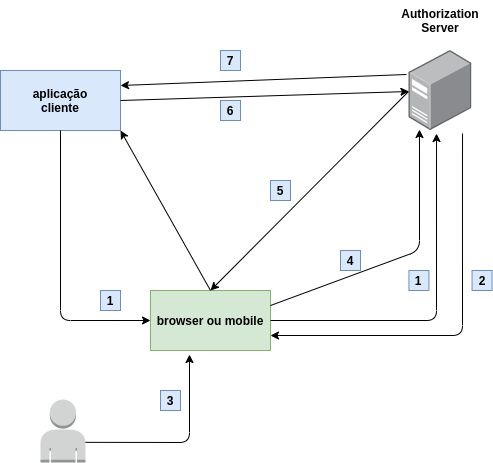

The diagram above was exported from draw.io. Its source (the exported page's mxGraphModel, read from the mxfile embedded in the PNG):
<mxGraphModel dx="1422" dy="833" grid="1" gridSize="10" guides="1" tooltips="1" connect="1" arrows="1" fold="1" page="1" pageScale="1" pageWidth="850" pageHeight="1100" math="0" shadow="0">
  <root>
    <mxCell id="KMTq1Q7tkVdMGngTE_qK-0" />
    <mxCell id="KMTq1Q7tkVdMGngTE_qK-1" parent="KMTq1Q7tkVdMGngTE_qK-0" />
    <mxCell id="KMTq1Q7tkVdMGngTE_qK-2" value="&lt;b&gt;aplicação&lt;br&gt;cliente&lt;/b&gt;" style="rounded=0;whiteSpace=wrap;html=1;fillColor=#dae8fc;strokeColor=#6c8ebf;" vertex="1" parent="KMTq1Q7tkVdMGngTE_qK-1">
      <mxGeometry x="130" y="190" width="120" height="60" as="geometry" />
    </mxCell>
    <mxCell id="KMTq1Q7tkVdMGngTE_qK-3" value="&lt;b&gt;browser ou mobile&lt;/b&gt;" style="rounded=0;whiteSpace=wrap;html=1;fillColor=#d5e8d4;strokeColor=#82b366;" vertex="1" parent="KMTq1Q7tkVdMGngTE_qK-1">
      <mxGeometry x="280" y="410" width="120" height="60" as="geometry" />
    </mxCell>
    <mxCell id="T6Svy6OH2CsyCVDMUX8M-0" value="" style="points=[];aspect=fixed;html=1;align=center;shadow=0;dashed=0;image;image=img/lib/allied_telesis/computer_and_terminals/Server_Desktop.svg;" vertex="1" parent="KMTq1Q7tkVdMGngTE_qK-1">
      <mxGeometry x="538.44" y="170" width="63.11" height="80" as="geometry" />
    </mxCell>
    <mxCell id="T6Svy6OH2CsyCVDMUX8M-1" value="Authorization&lt;br&gt;Server" style="text;html=1;strokeColor=none;fillColor=none;align=center;verticalAlign=middle;whiteSpace=wrap;rounded=0;fontStyle=1" vertex="1" parent="KMTq1Q7tkVdMGngTE_qK-1">
      <mxGeometry x="530" y="120" width="80" height="40" as="geometry" />
    </mxCell>
    <mxCell id="T6Svy6OH2CsyCVDMUX8M-2" value="" style="endArrow=classic;html=1;entryX=0.437;entryY=1.038;entryDx=0;entryDy=0;entryPerimeter=0;" edge="1" parent="KMTq1Q7tkVdMGngTE_qK-1" target="T6Svy6OH2CsyCVDMUX8M-0">
      <mxGeometry width="50" height="50" relative="1" as="geometry">
        <mxPoint x="400" y="440" as="sourcePoint" />
        <mxPoint x="450" y="390" as="targetPoint" />
        <Array as="points">
          <mxPoint x="566" y="440" />
        </Array>
      </mxGeometry>
    </mxCell>
    <mxCell id="T6Svy6OH2CsyCVDMUX8M-3" value="" style="endArrow=classic;html=1;exitX=0.849;exitY=1.038;exitDx=0;exitDy=0;exitPerimeter=0;entryX=1;entryY=0.75;entryDx=0;entryDy=0;" edge="1" parent="KMTq1Q7tkVdMGngTE_qK-1" source="T6Svy6OH2CsyCVDMUX8M-0" target="KMTq1Q7tkVdMGngTE_qK-3">
      <mxGeometry width="50" height="50" relative="1" as="geometry">
        <mxPoint x="400" y="440" as="sourcePoint" />
        <mxPoint x="450" y="390" as="targetPoint" />
        <Array as="points">
          <mxPoint x="592" y="455" />
        </Array>
      </mxGeometry>
    </mxCell>
    <mxCell id="T6Svy6OH2CsyCVDMUX8M-4" value="" style="outlineConnect=0;dashed=0;verticalLabelPosition=bottom;verticalAlign=top;align=center;html=1;shape=mxgraph.aws3.user;fillColor=#D2D3D3;gradientColor=none;" vertex="1" parent="KMTq1Q7tkVdMGngTE_qK-1">
      <mxGeometry x="170" y="519" width="45" height="63" as="geometry" />
    </mxCell>
    <mxCell id="T6Svy6OH2CsyCVDMUX8M-5" value="&lt;b&gt;1&lt;/b&gt;" style="text;html=1;strokeColor=#6c8ebf;fillColor=#dae8fc;align=center;verticalAlign=middle;whiteSpace=wrap;rounded=0;" vertex="1" parent="KMTq1Q7tkVdMGngTE_qK-1">
      <mxGeometry x="538.44" y="390" width="20" height="20" as="geometry" />
    </mxCell>
    <mxCell id="T6Svy6OH2CsyCVDMUX8M-6" value="&lt;b&gt;2&lt;/b&gt;" style="text;html=1;strokeColor=#6c8ebf;fillColor=#dae8fc;align=center;verticalAlign=middle;whiteSpace=wrap;rounded=0;" vertex="1" parent="KMTq1Q7tkVdMGngTE_qK-1">
      <mxGeometry x="601.55" y="390" width="20" height="20" as="geometry" />
    </mxCell>
    <mxCell id="T6Svy6OH2CsyCVDMUX8M-8" value="&lt;b&gt;3&lt;/b&gt;" style="text;html=1;strokeColor=#6c8ebf;fillColor=#dae8fc;align=center;verticalAlign=middle;whiteSpace=wrap;rounded=0;" vertex="1" parent="KMTq1Q7tkVdMGngTE_qK-1">
      <mxGeometry x="289.99999999999994" y="510" width="20" height="20" as="geometry" />
    </mxCell>
    <mxCell id="T6Svy6OH2CsyCVDMUX8M-9" value="" style="endArrow=classic;html=1;entryX=0.325;entryY=1.067;entryDx=0;entryDy=0;entryPerimeter=0;exitX=1;exitY=0.68;exitDx=0;exitDy=0;exitPerimeter=0;" edge="1" parent="KMTq1Q7tkVdMGngTE_qK-1" source="T6Svy6OH2CsyCVDMUX8M-4" target="KMTq1Q7tkVdMGngTE_qK-3">
      <mxGeometry width="50" height="50" relative="1" as="geometry">
        <mxPoint x="400" y="440" as="sourcePoint" />
        <mxPoint x="450" y="390" as="targetPoint" />
        <Array as="points">
          <mxPoint x="319" y="562" />
        </Array>
      </mxGeometry>
    </mxCell>
    <mxCell id="T6Svy6OH2CsyCVDMUX8M-10" value="" style="endArrow=classic;html=1;entryX=0.167;entryY=0.988;entryDx=0;entryDy=0;entryPerimeter=0;exitX=1;exitY=0.25;exitDx=0;exitDy=0;" edge="1" parent="KMTq1Q7tkVdMGngTE_qK-1" source="KMTq1Q7tkVdMGngTE_qK-3" target="T6Svy6OH2CsyCVDMUX8M-0">
      <mxGeometry width="50" height="50" relative="1" as="geometry">
        <mxPoint x="400" y="440" as="sourcePoint" />
        <mxPoint x="450" y="390" as="targetPoint" />
        <Array as="points">
          <mxPoint x="549" y="370" />
        </Array>
      </mxGeometry>
    </mxCell>
    <mxCell id="T6Svy6OH2CsyCVDMUX8M-11" value="&lt;b&gt;4&lt;/b&gt;" style="text;html=1;strokeColor=#6c8ebf;fillColor=#dae8fc;align=center;verticalAlign=middle;whiteSpace=wrap;rounded=0;" vertex="1" parent="KMTq1Q7tkVdMGngTE_qK-1">
      <mxGeometry x="470.00000000000006" y="370" width="20" height="20" as="geometry" />
    </mxCell>
    <mxCell id="T6Svy6OH2CsyCVDMUX8M-12" value="" style="endArrow=classic;html=1;exitX=-0.007;exitY=0.513;exitDx=0;exitDy=0;exitPerimeter=0;entryX=0.5;entryY=0;entryDx=0;entryDy=0;" edge="1" parent="KMTq1Q7tkVdMGngTE_qK-1" source="T6Svy6OH2CsyCVDMUX8M-0" target="KMTq1Q7tkVdMGngTE_qK-3">
      <mxGeometry width="50" height="50" relative="1" as="geometry">
        <mxPoint x="400" y="440" as="sourcePoint" />
        <mxPoint x="450" y="390" as="targetPoint" />
      </mxGeometry>
    </mxCell>
    <mxCell id="T6Svy6OH2CsyCVDMUX8M-13" value="" style="endArrow=classic;html=1;entryX=1;entryY=1;entryDx=0;entryDy=0;exitX=0.5;exitY=0;exitDx=0;exitDy=0;" edge="1" parent="KMTq1Q7tkVdMGngTE_qK-1" source="KMTq1Q7tkVdMGngTE_qK-3" target="KMTq1Q7tkVdMGngTE_qK-2">
      <mxGeometry width="50" height="50" relative="1" as="geometry">
        <mxPoint x="400" y="440" as="sourcePoint" />
        <mxPoint x="450" y="390" as="targetPoint" />
      </mxGeometry>
    </mxCell>
    <mxCell id="T6Svy6OH2CsyCVDMUX8M-14" value="&lt;b&gt;5&lt;/b&gt;" style="text;html=1;strokeColor=#6c8ebf;fillColor=#dae8fc;align=center;verticalAlign=middle;whiteSpace=wrap;rounded=0;" vertex="1" parent="KMTq1Q7tkVdMGngTE_qK-1">
      <mxGeometry x="400.00000000000006" y="300" width="20" height="20" as="geometry" />
    </mxCell>
    <mxCell id="T6Svy6OH2CsyCVDMUX8M-17" value="" style="endArrow=classic;html=1;exitX=1;exitY=0.5;exitDx=0;exitDy=0;" edge="1" parent="KMTq1Q7tkVdMGngTE_qK-1" source="KMTq1Q7tkVdMGngTE_qK-2" target="T6Svy6OH2CsyCVDMUX8M-0">
      <mxGeometry width="50" height="50" relative="1" as="geometry">
        <mxPoint x="400" y="440" as="sourcePoint" />
        <mxPoint x="450" y="390" as="targetPoint" />
      </mxGeometry>
    </mxCell>
    <mxCell id="T6Svy6OH2CsyCVDMUX8M-18" value="" style="endArrow=classic;html=1;entryX=1;entryY=0.25;entryDx=0;entryDy=0;exitX=-0.039;exitY=0.3;exitDx=0;exitDy=0;exitPerimeter=0;" edge="1" parent="KMTq1Q7tkVdMGngTE_qK-1" source="T6Svy6OH2CsyCVDMUX8M-0" target="KMTq1Q7tkVdMGngTE_qK-2">
      <mxGeometry width="50" height="50" relative="1" as="geometry">
        <mxPoint x="400" y="440" as="sourcePoint" />
        <mxPoint x="450" y="390" as="targetPoint" />
      </mxGeometry>
    </mxCell>
    <mxCell id="T6Svy6OH2CsyCVDMUX8M-19" value="&lt;b&gt;6&lt;/b&gt;" style="text;html=1;strokeColor=#6c8ebf;fillColor=#dae8fc;align=center;verticalAlign=middle;whiteSpace=wrap;rounded=0;" vertex="1" parent="KMTq1Q7tkVdMGngTE_qK-1">
      <mxGeometry x="350.00000000000006" y="220" width="20" height="20" as="geometry" />
    </mxCell>
    <mxCell id="T6Svy6OH2CsyCVDMUX8M-20" value="&lt;b&gt;7&lt;/b&gt;" style="text;html=1;strokeColor=#6c8ebf;fillColor=#dae8fc;align=center;verticalAlign=middle;whiteSpace=wrap;rounded=0;" vertex="1" parent="KMTq1Q7tkVdMGngTE_qK-1">
      <mxGeometry x="350.00000000000006" y="170" width="20" height="20" as="geometry" />
    </mxCell>
    <mxCell id="T6Svy6OH2CsyCVDMUX8M-22" value="" style="endArrow=classic;html=1;exitX=0.5;exitY=1;exitDx=0;exitDy=0;entryX=0;entryY=0.5;entryDx=0;entryDy=0;" edge="1" parent="KMTq1Q7tkVdMGngTE_qK-1" source="KMTq1Q7tkVdMGngTE_qK-2" target="KMTq1Q7tkVdMGngTE_qK-3">
      <mxGeometry width="50" height="50" relative="1" as="geometry">
        <mxPoint x="400" y="440" as="sourcePoint" />
        <mxPoint x="450" y="390" as="targetPoint" />
        <Array as="points">
          <mxPoint x="190" y="440" />
        </Array>
      </mxGeometry>
    </mxCell>
    <mxCell id="T6Svy6OH2CsyCVDMUX8M-23" value="&lt;b&gt;1&lt;/b&gt;" style="text;html=1;strokeColor=#6c8ebf;fillColor=#dae8fc;align=center;verticalAlign=middle;whiteSpace=wrap;rounded=0;" vertex="1" parent="KMTq1Q7tkVdMGngTE_qK-1">
      <mxGeometry x="230.00000000000006" y="410" width="20" height="20" as="geometry" />
    </mxCell>
  </root>
</mxGraphModel>